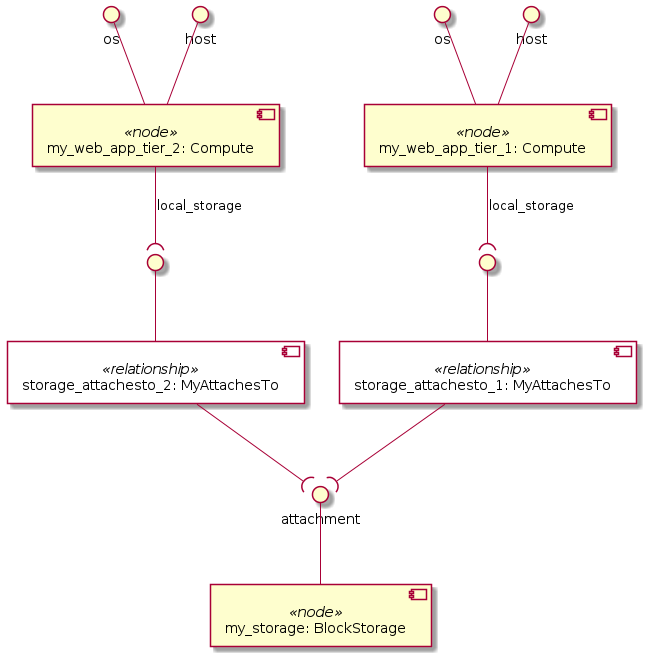

The diagram above was rendered by PlantUML. Its source (embedded in the PNG):
@startuml
skinparam componentStyle uml2
skinparam component {
  backgroundColor<<relationship>> White
}

component "my_web_app_tier_1: Compute" <<node>> as node_my_web_app_tier_1
interface "os" as node_my_web_app_tier_1_os
node_my_web_app_tier_1_os -- node_my_web_app_tier_1
interface "host" as node_my_web_app_tier_1_host
node_my_web_app_tier_1_host -- node_my_web_app_tier_1
component "storage_attachesto_1: MyAttachesTo" <<relationship>> as node_my_web_app_tier_1_local_storage_relationship0
interface " " as node_my_web_app_tier_1_local_storage_relationship0_source
node_my_web_app_tier_1_local_storage_relationship0_source -- node_my_web_app_tier_1_local_storage_relationship0
node_my_web_app_tier_1 --( node_my_web_app_tier_1_local_storage_relationship0_source : local_storage

component "my_web_app_tier_2: Compute" <<node>> as node_my_web_app_tier_2
interface "os" as node_my_web_app_tier_2_os
node_my_web_app_tier_2_os -- node_my_web_app_tier_2
interface "host" as node_my_web_app_tier_2_host
node_my_web_app_tier_2_host -- node_my_web_app_tier_2
component "storage_attachesto_2: MyAttachesTo" <<relationship>> as node_my_web_app_tier_2_local_storage_relationship0
interface " " as node_my_web_app_tier_2_local_storage_relationship0_source
node_my_web_app_tier_2_local_storage_relationship0_source -- node_my_web_app_tier_2_local_storage_relationship0
node_my_web_app_tier_2 --( node_my_web_app_tier_2_local_storage_relationship0_source : local_storage

component "my_storage: BlockStorage" <<node>> as node_my_storage
interface "attachment" as node_my_storage_attachment
node_my_storage_attachment -- node_my_storage

node_my_web_app_tier_1_local_storage_relationship0 --( node_my_storage_attachment
node_my_web_app_tier_2_local_storage_relationship0 --( node_my_storage_attachment
@enduml